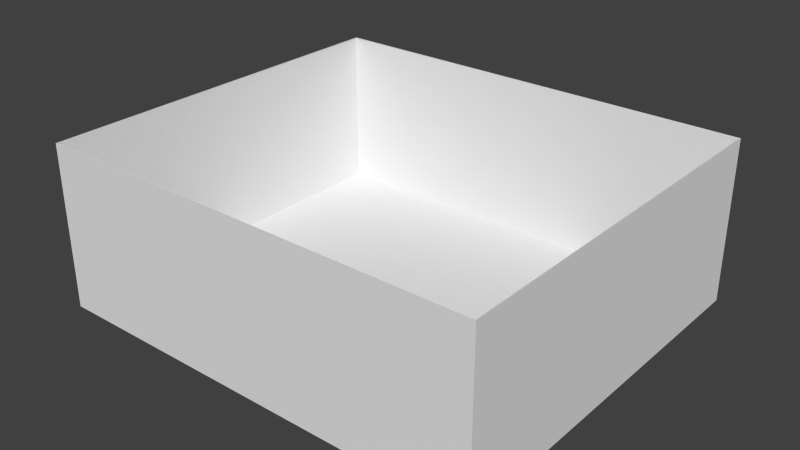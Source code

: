 # Source: Level.blend  (saved by Blender 2.71.0; exported with 4.5.12 LTS)
import bpy
from mathutils import Matrix  # noqa: F401  (used for matrix-valued properties, if any)

bpy.ops.wm.read_factory_settings(use_empty=True)
scene = bpy.context.scene
scene.name = 'Scene'

# ---- collections
col_collection_1 = bpy.data.collections.new('Collection 1'); scene.collection.children.link(col_collection_1)

# ---- world
world_world = bpy.data.worlds.new('World'); scene.world = world_world
world_world.color = (0.05088, 0.05088, 0.05088)
world_world.use_sun_shadow = False
world_world.sun_shadow_jitter_overblur = 0.0
world_world.cycles.sampling_method = 'MANUAL'
world_world.cycles.sample_map_resolution = 256

# ---- meshes
me_cube_001 = bpy.data.meshes.new('Cube.001')
me_cube_001.from_pydata([(-1.0, -1.0, -1.0), (-1.0, 1.0, -1.0), (1.0, 1.0, -1.0), (1.0, -1.0, -1.0), (-1.0, -1.0, 5.027), (-1.0, 1.0, 5.027), (1.0, 1.0, 5.027), (1.0, -1.0, 5.027), (-0.9933, -0.9933, -0.9799), (-0.9933, 0.9933, -0.9799), (0.9933, 0.9933, -0.9799), (0.9933, -0.9933, -0.9799), (-0.9933, -0.9933, 5.006), (-0.9933, 0.9933, 5.006), (0.9933, 0.9933, 5.006), (0.9933, -0.9933, 5.006)], [], [(4, 5, 1, 0), (5, 6, 2, 1), (6, 7, 3, 2), (7, 4, 0, 3), (0, 1, 2, 3), (12, 8, 9, 13), (13, 9, 10, 14), (14, 10, 11, 15), (15, 11, 8, 12), (8, 11, 10, 9)])
me_cube_001.use_remesh_preserve_volume = False
me_cube_001.use_remesh_preserve_attributes = False
me_cube_001.use_mirror_vertex_groups = False
me_cube_001.update()

# ---- objects
ob_cube = bpy.data.objects.new('Cube', me_cube_001)

# ---- transforms, parenting, visibility, modifiers, constraints
ob_cube.location = (0.0, 0.0, 0.0)
ob_cube.scale = (8.248, 7.133, 1.0)
ob_cube.lineart.crease_threshold = 0.0

# ---- collection membership
col_collection_1.objects.link(ob_cube)

# ---- scene / render settings (as saved in the file)
scene.frame_start = 1; scene.frame_end = 250; scene.frame_set(1)
scene.render.engine = 'BLENDER_EEVEE_NEXT'
scene.render.resolution_percentage = 50
scene.render.dither_intensity = 0.0
scene.cycles.use_denoising = False
scene.cycles.samples = 10
scene.cycles.sampling_pattern = 'TABULATED_SOBOL'
scene.cycles.light_sampling_threshold = 0.0
scene.cycles.use_adaptive_sampling = False
scene.cycles.use_light_tree = False
scene.cycles.blur_glossy = 0.0
scene.cycles.volume_bounces = 1
scene.cycles.pixel_filter_type = 'GAUSSIAN'
scene.cycles.sample_clamp_indirect = 0.0
scene.view_settings.view_transform = 'Standard'
bpy.context.view_layer.update()

# ---- added for rendering (the .blend has no active camera and no usable light): camera, sun
cam_auto = bpy.data.cameras.new('AutoCamera')
cam_auto.lens = 50.0
cam_auto.sensor_width = 36.0
cam_auto.clip_end = 1000.0
ob_auto_camera = bpy.data.objects.new('AutoCamera', cam_auto)
scene.collection.objects.link(ob_auto_camera)
ob_auto_camera.location = (20.9345, -25.1214, 18.7609)
ob_auto_camera.rotation_euler = (1.09748, -7.21219e-08, 0.694738)
scene.camera = ob_auto_camera
light_auto_sun = bpy.data.lights.new('AutoSun', 'SUN')
light_auto_sun.energy = 3.0
light_auto_sun.angle = 0.0523599
ob_auto_sun = bpy.data.objects.new('AutoSun', light_auto_sun)
scene.collection.objects.link(ob_auto_sun)
ob_auto_sun.rotation_euler = (0.872665, 0.174533, 0.523599)
bpy.context.view_layer.update()
